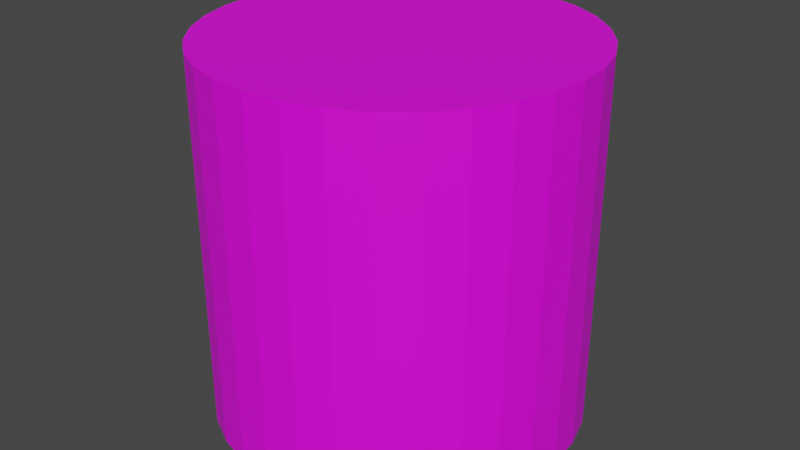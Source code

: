 # Source: skyBox.blend  (saved by Blender 3.4.6; exported with 4.5.12 LTS)
import bpy
from mathutils import Matrix  # noqa: F401  (used for matrix-valued properties, if any)

bpy.ops.wm.read_factory_settings(use_empty=True)
scene = bpy.context.scene
scene.name = 'Scene'

# ---- collections
col_collection = bpy.data.collections.new('Collection'); scene.collection.children.link(col_collection)

# ---- images (referenced by path relative to the original .blend; pixels are not part of the script)
import os
ASSET_DIR = os.environ.get("B2B_ASSET_DIR", "")  # directory of the original .blend (textures are referenced by path, not embedded)
HERE = os.path.dirname(os.path.abspath(__file__))  # packed textures are extracted next to this script under _unpacked/

def load_image(name, relpath, width, height, colorspace="sRGB"):
    """Load a texture the original file referenced (path relative to the .blend, or extracted next to this script)."""
    p = next((c for c in (os.path.join(HERE, relpath), os.path.join(ASSET_DIR, relpath)) if relpath and os.path.exists(c)), "")
    if p:
        img = bpy.data.images.load(p, check_existing=True)
        img.name = name
    else:  # same state as the original file: an image datablock whose file is absent (Cycles renders it pink)
        img = bpy.data.images.new(name, width, height)
        img.source = "FILE"
        img.filepath = "//" + (relpath or name)
    img.colorspace_settings.name = colorspace
    return img
img_tex_png = load_image('tex.png', 'tex.png', 1024, 1024, 'sRGB')

# ---- materials (node trees are filled in below, after node groups)
mat_material = bpy.data.materials.new('Material')
mat_material.alpha_threshold = 0.0
mat_material.use_transparent_shadow = False
mat_material.roughness = 0.5
mat_material.line_color = (0.0, 0.0, 0.0, 1.0)

# ---- material node trees
mat_material.use_nodes = True; mat_material.node_tree.nodes.clear()
_N = mat_material.node_tree.nodes; _L = mat_material.node_tree.links
n0 = _N.new('ShaderNodeOutputMaterial'); n0.name = 'Material Output'; n0.location = (300, 300)
n1 = _N.new('ShaderNodeBsdfPrincipled'); n1.name = 'Principled BSDF'; n1.location = (10, 300)
n1.distribution = 'GGX'
n1.subsurface_method = 'RANDOM_WALK_SKIN'
n1.inputs[3].default_value = 1.45
n1.inputs[27].default_value = (0.0, 0.0, 0.0, 1.0)
n1.inputs[28].default_value = 1.0
n2 = _N.new('ShaderNodeTexImage'); n2.name = 'Image Texture'; n2.location = (-280, 260)
n2.image = img_tex_png
n2.interpolation = 'Closest'
_L.new(n1.outputs[0], n0.inputs[0])
_L.new(n2.outputs[0], n1.inputs[0])
n0.is_active_output = True

# ---- world
world_world = bpy.data.worlds.new('World'); scene.world = world_world
world_world.use_nodes = True; world_world.node_tree.nodes.clear()
_N = world_world.node_tree.nodes; _L = world_world.node_tree.links
n0 = _N.new('ShaderNodeOutputWorld'); n0.name = 'World Output'; n0.location = (300, 300)
n1 = _N.new('ShaderNodeBackground'); n1.name = 'Background'; n1.location = (10, 300)
n1.inputs[0].default_value = (0.05088, 0.05088, 0.05088, 1.0)
_L.new(n1.outputs[0], n0.inputs[0])
n0.is_active_output = True
world_world.color = (0.05088, 0.05088, 0.05088)
world_world.use_sun_shadow = False
world_world.sun_shadow_jitter_overblur = 0.0

# ---- meshes
me_cylinder = bpy.data.meshes.new('Cylinder')
me_cylinder.from_pydata([(0.0, 1.0, -1.0), (0.0, 1.0, 1.0), (0.1951, 0.9808, -1.0), (0.1951, 0.9808, 1.0), (0.3827, 0.9239, -1.0), (0.3827, 0.9239, 1.0), (0.5556, 0.8315, -1.0), (0.5556, 0.8315, 1.0), (0.7071, 0.7071, -1.0), (0.7071, 0.7071, 1.0), (0.8315, 0.5556, -1.0), (0.8315, 0.5556, 1.0), (0.9239, 0.3827, -1.0), (0.9239, 0.3827, 1.0), (0.9808, 0.1951, -1.0), (0.9808, 0.1951, 1.0), (1.0, 0.0, -1.0), (1.0, 0.0, 1.0), (0.9808, -0.1951, -1.0), (0.9808, -0.1951, 1.0), (0.9239, -0.3827, -1.0), (0.9239, -0.3827, 1.0), (0.8315, -0.5556, -1.0), (0.8315, -0.5556, 1.0), (0.7071, -0.7071, -1.0), (0.7071, -0.7071, 1.0), (0.5556, -0.8315, -1.0), (0.5556, -0.8315, 1.0), (0.3827, -0.9239, -1.0), (0.3827, -0.9239, 1.0), (0.1951, -0.9808, -1.0), (0.1951, -0.9808, 1.0), (0.0, -1.0, -1.0), (0.0, -1.0, 1.0), (-0.1951, -0.9808, -1.0), (-0.1951, -0.9808, 1.0), (-0.3827, -0.9239, -1.0), (-0.3827, -0.9239, 1.0), (-0.5556, -0.8315, -1.0), (-0.5556, -0.8315, 1.0), (-0.7071, -0.7071, -1.0), (-0.7071, -0.7071, 1.0), (-0.8315, -0.5556, -1.0), (-0.8315, -0.5556, 1.0), (-0.9239, -0.3827, -1.0), (-0.9239, -0.3827, 1.0), (-0.9808, -0.1951, -1.0), (-0.9808, -0.1951, 1.0), (-1.0, 0.0, -1.0), (-1.0, 0.0, 1.0), (-0.9808, 0.1951, -1.0), (-0.9808, 0.1951, 1.0), (-0.9239, 0.3827, -1.0), (-0.9239, 0.3827, 1.0), (-0.8315, 0.5556, -1.0), (-0.8315, 0.5556, 1.0), (-0.7071, 0.7071, -1.0), (-0.7071, 0.7071, 1.0), (-0.5556, 0.8315, -1.0), (-0.5556, 0.8315, 1.0), (-0.3827, 0.9239, -1.0), (-0.3827, 0.9239, 1.0), (-0.1951, 0.9808, -1.0), (-0.1951, 0.9808, 1.0)], [], [(0, 2, 3, 1), (2, 4, 5, 3), (4, 6, 7, 5), (6, 8, 9, 7), (8, 10, 11, 9), (10, 12, 13, 11), (12, 14, 15, 13), (14, 16, 17, 15), (16, 18, 19, 17), (18, 20, 21, 19), (20, 22, 23, 21), (22, 24, 25, 23), (24, 26, 27, 25), (26, 28, 29, 27), (28, 30, 31, 29), (30, 32, 33, 31), (32, 34, 35, 33), (34, 36, 37, 35), (36, 38, 39, 37), (38, 40, 41, 39), (40, 42, 43, 41), (42, 44, 45, 43), (44, 46, 47, 45), (46, 48, 49, 47), (48, 50, 51, 49), (50, 52, 53, 51), (52, 54, 55, 53), (54, 56, 57, 55), (56, 58, 59, 57), (58, 60, 61, 59), (3, 5, 7, 9, 11, 13, 15, 17, 19, 21, 23, 25, 27, 29, 31, 33, 35, 37, 39, 41, 43, 45, 47, 49, 51, 53, 55, 57, 59, 61, 63, 1), (60, 62, 63, 61), (62, 0, 1, 63), (0, 62, 60, 58, 56, 54, 52, 50, 48, 46, 44, 42, 40, 38, 36, 34, 32, 30, 28, 26, 24, 22, 20, 18, 16, 14, 12, 10, 8, 6, 4, 2)])
_uv = me_cylinder.uv_layers.new(name='UVMap')
_uv.uv.foreach_set('vector', [3.734, 0.1375, 3.532, 0.1375, 3.532, 0.8371, 3.734, 0.8371, 3.532, 0.1375, 3.329, 0.1375, 3.329, 0.8371, 3.532, 0.8371, 3.329, 0.1375, 3.126, 0.1375, 3.126, 0.8371, 3.329, 0.8371, 3.126, 0.1375, 2.923, 0.1375, 2.923, 0.8371, 3.126, 0.8371, 2.923, 0.1375, 2.721, 0.1375, 2.721, 0.8371, 2.923, 0.8371, 2.721, 0.1375, 2.518, 0.1375, 2.518, 0.8371, 2.721, 0.8371, 2.518, 0.1375, 2.315, 0.1375, 2.315, 0.8371, 2.518, 0.8371, 2.315, 0.1375, 2.112, 0.1375, 2.112, 0.8371, 2.315, 0.8371, 2.112, 0.1375, 1.91, 0.1375, 1.91, 0.8371, 2.112, 0.8371, 1.91, 0.1375, 1.707, 0.1375, 1.707, 0.8371, 1.91, 0.8371, 1.707, 0.1375, 1.504, 0.1375, 1.504, 0.8371, 1.707, 0.8371, 1.504, 0.1375, 1.301, 0.1375, 1.301, 0.8371, 1.504, 0.8371, 1.301, 0.1375, 1.098, 0.1375, 1.098, 0.8371, 1.301, 0.8371, 1.098, 0.1375, 0.8957, 0.1375, 0.8957, 0.8371, 1.098, 0.8371, 0.8957, 0.1375, 0.6929, 0.1375, 0.6929, 0.8371, 0.8957, 0.8371, 0.6929, 0.1375, 0.4902, 0.1375, 0.4902, 0.8371, 0.6929, 0.8371, 0.4902, 0.1375, 0.2874, 0.1375, 0.2874, 0.8371, 0.4902, 0.8371, 0.2874, 0.1375, 0.08462, 0.1375, 0.08462, 0.8371, 0.2874, 0.8371, 0.08462, 0.1375, -0.1182, 0.1375, -0.1182, 0.8371, 0.08462, 0.8371, -0.1182, 0.1375, -0.3209, 0.1375, -0.3209, 0.8371, -0.1182, 0.8371, -0.3209, 0.1375, -0.5237, 0.1375, -0.5237, 0.8371, -0.3209, 0.8371, -0.5237, 0.1375, -0.7265, 0.1375, -0.7265, 0.8371, -0.5237, 0.8371, -0.7265, 0.1375, -0.9292, 0.1375, -0.9292, 0.8371, -0.7265, 0.8371, -0.9292, 0.1375, -1.132, 0.1375, -1.132, 0.8371, -0.9292, 0.8371, -1.132, 0.1375, -1.335, 0.1375, -1.335, 0.8371, -1.132, 0.8371, -1.335, 0.1375, -1.538, 0.1375, -1.538, 0.8371, -1.335, 0.8371, -1.538, 0.1375, -1.74, 0.1375, -1.74, 0.8371, -1.538, 0.8371, -1.74, 0.1375, -1.943, 0.1375, -1.943, 0.8371, -1.74, 0.8371, -1.943, 0.1375, -2.146, 0.1375, -2.146, 0.8371, -1.943, 0.8371, -2.146, 0.1375, -2.349, 0.1375, -2.349, 0.8371, -2.146, 0.8371, 0.5632, 0.9799, 0.5875, 0.9761, 0.6099, 0.9701, 0.6296, 0.9619, 0.6457, 0.952, 0.6577, 0.9407, 0.665, 0.9284, 0.6675, 0.9156, 0.665, 0.9029, 0.6577, 0.8906, 0.6457, 0.8793, 0.6296, 0.8693, 0.6099, 0.8612, 0.5875, 0.8552, 0.5632, 0.8514, 0.5379, 0.8502, 0.5126, 0.8514, 0.4883, 0.8552, 0.4659, 0.8612, 0.4463, 0.8693, 0.4301, 0.8793, 0.4182, 0.8906, 0.4108, 0.9029, 0.4083, 0.9156, 0.4108, 0.9284, 0.4182, 0.9407, 0.4301, 0.952, 0.4463, 0.9619, 0.4659, 0.9701, 0.4883, 0.9761, 0.5126, 0.9799, 0.5379, 0.9811, -2.349, 0.1375, -2.551, 0.1375, -2.551, 0.8371, -2.349, 0.8371, -2.551, 0.1375, -2.754, 0.1375, -2.754, 0.8371, -2.551, 0.8371, 0.5211, 0.09498, 0.4743, 0.09443, 0.4293, 0.09282, 0.3878, 0.09021, 0.3514, 0.08669, 0.3216, 0.0824, 0.2994, 0.0775, 0.2858, 0.07219, 0.2811, 0.06667, 0.2858, 0.06115, 0.2994, 0.05584, 0.3216, 0.05095, 0.3514, 0.04666, 0.3878, 0.04314, 0.4293, 0.04052, 0.4743, 0.03891, 0.5211, 0.03836, 0.568, 0.03891, 0.613, 0.04052, 0.6545, 0.04314, 0.6909, 0.04666, 0.7207, 0.05095, 0.7429, 0.05584, 0.7565, 0.06115, 0.7611, 0.06667, 0.7565, 0.07219, 0.7429, 0.0775, 0.7207, 0.0824, 0.6909, 0.08669, 0.6545, 0.09021, 0.613, 0.09282, 0.568, 0.09443])
me_cylinder.materials.append(mat_material)
me_cylinder.update()

# ---- objects
ob_cylinder = bpy.data.objects.new('Cylinder', me_cylinder)

# ---- transforms, parenting, visibility, modifiers, constraints
ob_cylinder.location = (0.0, 0.0, 0.0)

# ---- collection membership
col_collection.objects.link(ob_cylinder)

# ---- scene / render settings (as saved in the file)
scene.frame_start = 1; scene.frame_end = 250; scene.frame_set(1)
scene.render.engine = 'BLENDER_EEVEE_NEXT'
scene.cycles.sampling_pattern = 'TABULATED_SOBOL'
scene.cycles.use_light_tree = False
scene.view_settings.view_transform = 'Filmic'
bpy.context.view_layer.update()

# ---- added for rendering (the .blend has no active camera and no usable light): camera, sun
cam_auto = bpy.data.cameras.new('AutoCamera')
cam_auto.lens = 50.0
cam_auto.sensor_width = 36.0
cam_auto.clip_end = 1000.0
ob_auto_camera = bpy.data.objects.new('AutoCamera', cam_auto)
scene.collection.objects.link(ob_auto_camera)
ob_auto_camera.location = (3.20507, -3.84609, 2.56406)
ob_auto_camera.rotation_euler = (1.09748, -7.21219e-08, 0.694738)
scene.camera = ob_auto_camera
light_auto_sun = bpy.data.lights.new('AutoSun', 'SUN')
light_auto_sun.energy = 3.0
light_auto_sun.angle = 0.0523599
ob_auto_sun = bpy.data.objects.new('AutoSun', light_auto_sun)
scene.collection.objects.link(ob_auto_sun)
ob_auto_sun.rotation_euler = (0.872665, 0.174533, 0.523599)
bpy.context.view_layer.update()
